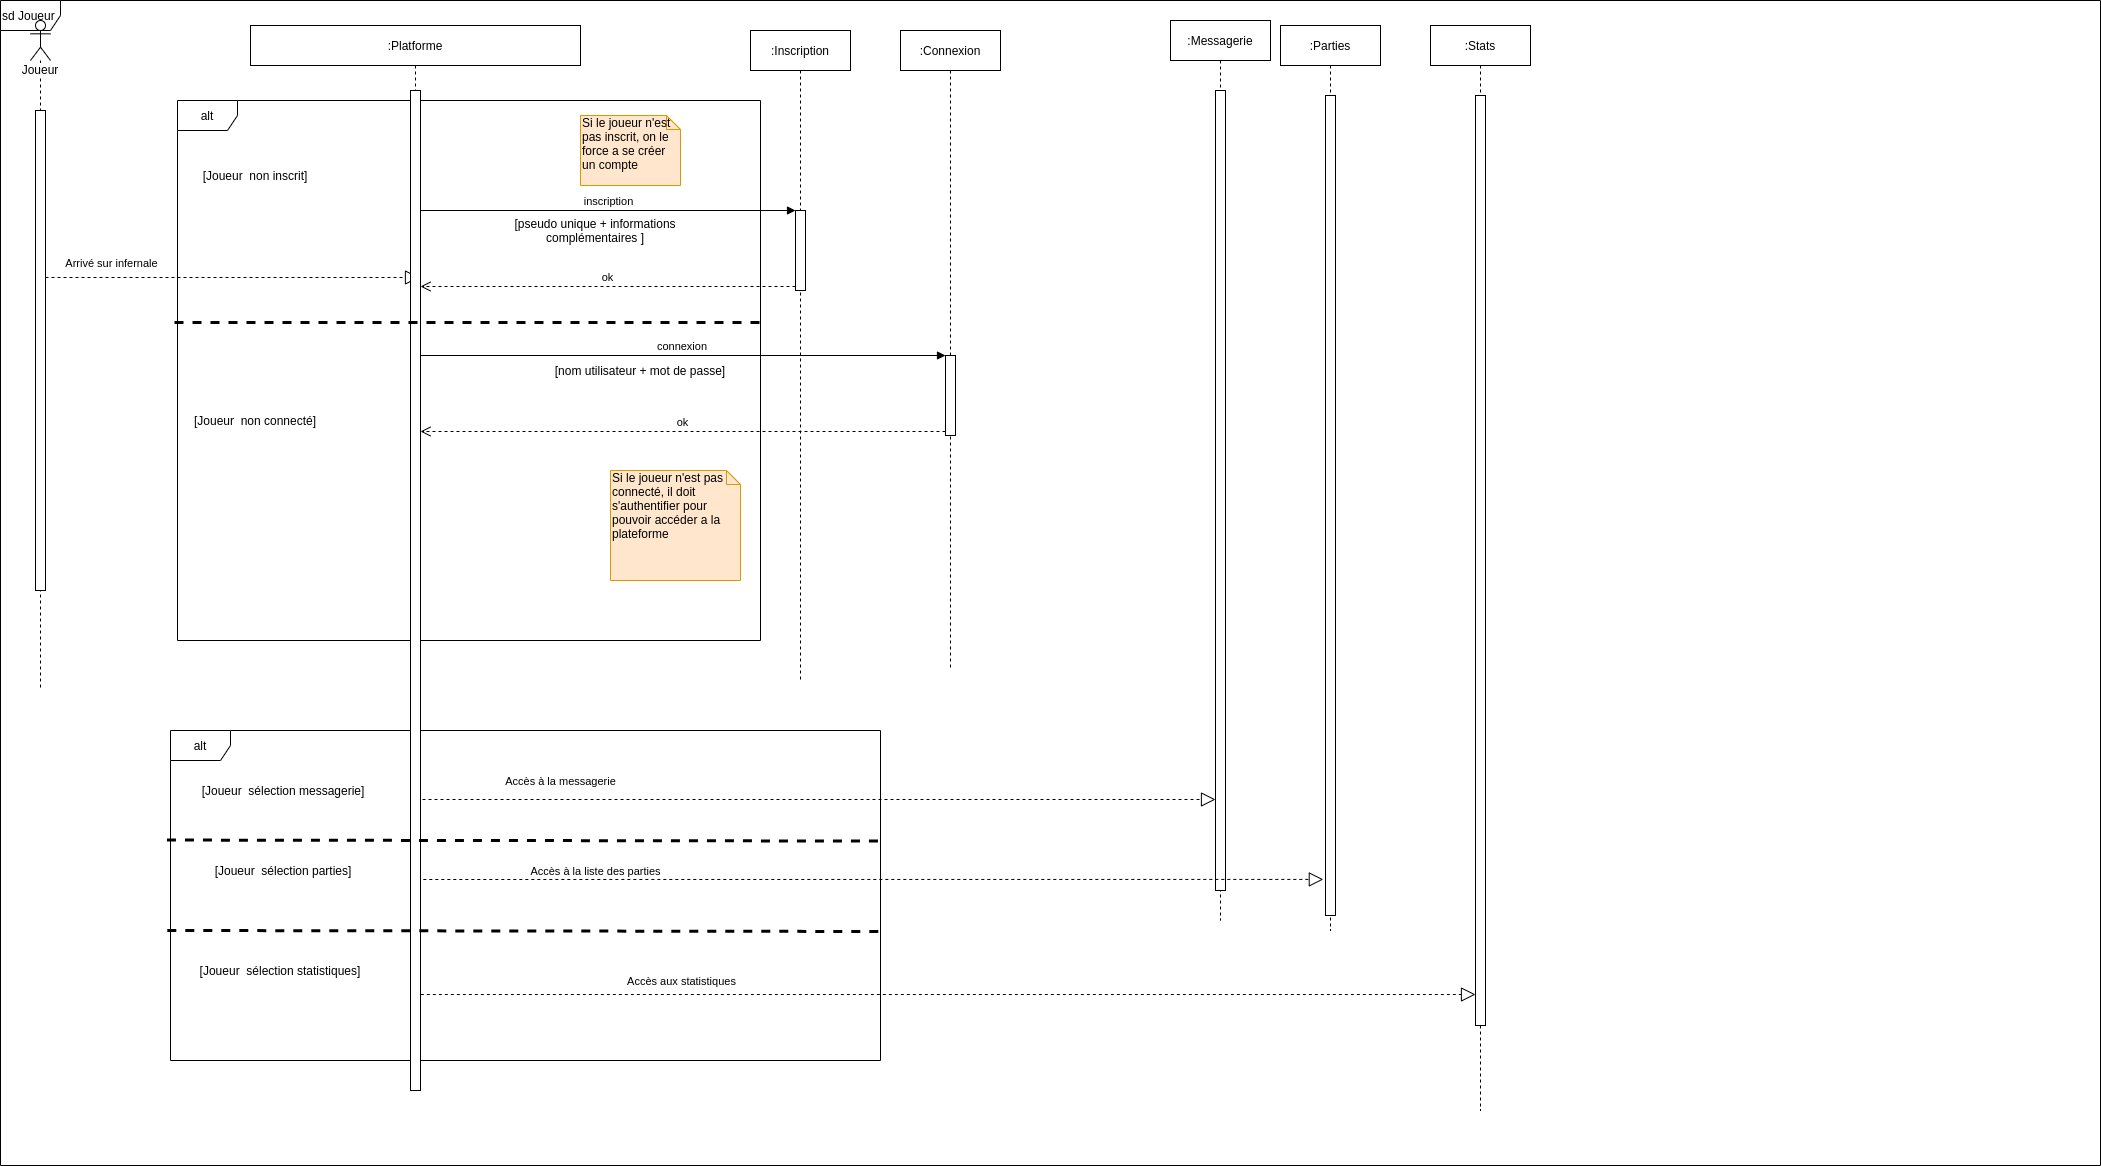

The diagram above was exported from draw.io. Its source (the exported page's mxGraphModel, read from the mxfile embedded in the PNG):
<mxGraphModel dx="2062" dy="1124" grid="1" gridSize="10" guides="1" tooltips="1" connect="1" arrows="1" fold="1" page="1" pageScale="1" pageWidth="827" pageHeight="1169" math="0" shadow="0">
  <root>
    <mxCell id="0" />
    <mxCell id="1" parent="0" />
    <mxCell id="iO2C5YBfbwjkzMHbX_t3-1" value="sd Joueur&amp;nbsp;" style="shape=umlFrame;whiteSpace=wrap;html=1;" parent="1" vertex="1">
      <mxGeometry x="40" y="130" width="2100" height="1165" as="geometry" />
    </mxCell>
    <mxCell id="iO2C5YBfbwjkzMHbX_t3-29" value="alt" style="shape=umlFrame;whiteSpace=wrap;html=1;" parent="1" vertex="1">
      <mxGeometry x="210" y="860" width="710" height="330" as="geometry" />
    </mxCell>
    <mxCell id="iO2C5YBfbwjkzMHbX_t3-2" value="Joueur&lt;br&gt;" style="shape=umlLifeline;participant=umlActor;perimeter=lifelinePerimeter;whiteSpace=wrap;html=1;container=1;collapsible=0;recursiveResize=0;verticalAlign=top;spacingTop=36;labelBackgroundColor=#ffffff;outlineConnect=0;" parent="1" vertex="1">
      <mxGeometry x="70" y="150" width="20" height="670" as="geometry" />
    </mxCell>
    <mxCell id="iO2C5YBfbwjkzMHbX_t3-7" value="" style="html=1;points=[];perimeter=orthogonalPerimeter;" parent="iO2C5YBfbwjkzMHbX_t3-2" vertex="1">
      <mxGeometry x="5" y="90" width="10" height="480" as="geometry" />
    </mxCell>
    <mxCell id="iO2C5YBfbwjkzMHbX_t3-3" value=":Platforme&lt;br&gt;" style="shape=umlLifeline;perimeter=lifelinePerimeter;whiteSpace=wrap;html=1;container=1;collapsible=0;recursiveResize=0;outlineConnect=0;" parent="1" vertex="1">
      <mxGeometry x="290" y="155" width="330" height="650" as="geometry" />
    </mxCell>
    <mxCell id="iO2C5YBfbwjkzMHbX_t3-8" value="" style="endArrow=block;dashed=1;endFill=0;endSize=12;html=1;entryX=0.9;entryY=0.187;entryDx=0;entryDy=0;entryPerimeter=0;" parent="1" source="iO2C5YBfbwjkzMHbX_t3-7" target="iO2C5YBfbwjkzMHbX_t3-6" edge="1">
      <mxGeometry width="160" relative="1" as="geometry">
        <mxPoint x="110" y="340" as="sourcePoint" />
        <mxPoint x="270" y="340" as="targetPoint" />
      </mxGeometry>
    </mxCell>
    <mxCell id="iO2C5YBfbwjkzMHbX_t3-9" value="Arrivé sur infernale" style="edgeLabel;html=1;align=center;verticalAlign=middle;resizable=0;points=[];" parent="iO2C5YBfbwjkzMHbX_t3-8" vertex="1" connectable="0">
      <mxGeometry x="-0.7531" relative="1" as="geometry">
        <mxPoint x="19.17" y="-14.4" as="offset" />
      </mxGeometry>
    </mxCell>
    <mxCell id="iO2C5YBfbwjkzMHbX_t3-4" value="alt" style="shape=umlFrame;whiteSpace=wrap;html=1;" parent="1" vertex="1">
      <mxGeometry x="217" y="230" width="583" height="540" as="geometry" />
    </mxCell>
    <mxCell id="iO2C5YBfbwjkzMHbX_t3-5" value="[Joueur&amp;nbsp; non inscrit]" style="text;html=1;strokeColor=none;fillColor=none;align=center;verticalAlign=middle;whiteSpace=wrap;rounded=0;" parent="1" vertex="1">
      <mxGeometry x="230" y="295" width="130" height="20" as="geometry" />
    </mxCell>
    <mxCell id="iO2C5YBfbwjkzMHbX_t3-6" value="" style="html=1;points=[];perimeter=orthogonalPerimeter;" parent="1" vertex="1">
      <mxGeometry x="450" y="220" width="10" height="1000" as="geometry" />
    </mxCell>
    <mxCell id="iO2C5YBfbwjkzMHbX_t3-11" value="inscription" style="html=1;verticalAlign=bottom;endArrow=block;entryX=0;entryY=0;" parent="1" source="iO2C5YBfbwjkzMHbX_t3-6" target="iO2C5YBfbwjkzMHbX_t3-10" edge="1">
      <mxGeometry relative="1" as="geometry">
        <mxPoint x="490" y="340" as="sourcePoint" />
      </mxGeometry>
    </mxCell>
    <mxCell id="iO2C5YBfbwjkzMHbX_t3-12" value="ok" style="html=1;verticalAlign=bottom;endArrow=open;dashed=1;endSize=8;exitX=0;exitY=0.95;" parent="1" source="iO2C5YBfbwjkzMHbX_t3-10" target="iO2C5YBfbwjkzMHbX_t3-6" edge="1">
      <mxGeometry relative="1" as="geometry">
        <mxPoint x="490" y="416" as="targetPoint" />
      </mxGeometry>
    </mxCell>
    <mxCell id="iO2C5YBfbwjkzMHbX_t3-13" value="[Joueur&amp;nbsp; non connecté]" style="text;html=1;strokeColor=none;fillColor=none;align=center;verticalAlign=middle;whiteSpace=wrap;rounded=0;" parent="1" vertex="1">
      <mxGeometry x="230" y="540" width="130" height="20" as="geometry" />
    </mxCell>
    <mxCell id="iO2C5YBfbwjkzMHbX_t3-14" value="" style="endArrow=none;dashed=1;html=1;entryX=1.002;entryY=0.411;entryDx=0;entryDy=0;entryPerimeter=0;strokeWidth=3;" parent="1" target="iO2C5YBfbwjkzMHbX_t3-4" edge="1">
      <mxGeometry width="50" height="50" relative="1" as="geometry">
        <mxPoint x="214" y="452" as="sourcePoint" />
        <mxPoint x="580" y="455" as="targetPoint" />
      </mxGeometry>
    </mxCell>
    <mxCell id="iO2C5YBfbwjkzMHbX_t3-16" value="connexion&amp;nbsp;" style="html=1;verticalAlign=bottom;endArrow=block;entryX=0;entryY=0;" parent="1" source="iO2C5YBfbwjkzMHbX_t3-6" target="iO2C5YBfbwjkzMHbX_t3-15" edge="1">
      <mxGeometry relative="1" as="geometry">
        <mxPoint x="460" y="490" as="sourcePoint" />
      </mxGeometry>
    </mxCell>
    <mxCell id="iO2C5YBfbwjkzMHbX_t3-17" value="ok" style="html=1;verticalAlign=bottom;endArrow=open;dashed=1;endSize=8;exitX=0;exitY=0.95;" parent="1" source="iO2C5YBfbwjkzMHbX_t3-15" target="iO2C5YBfbwjkzMHbX_t3-6" edge="1">
      <mxGeometry relative="1" as="geometry">
        <mxPoint x="460" y="566" as="targetPoint" />
      </mxGeometry>
    </mxCell>
    <mxCell id="iO2C5YBfbwjkzMHbX_t3-18" value="Si le joueur n'est pas inscrit, on le force a se créer un compte" style="shape=note;whiteSpace=wrap;html=1;size=14;verticalAlign=top;align=left;spacingTop=-6;fillColor=#ffe6cc;strokeColor=#d79b00;" parent="1" vertex="1">
      <mxGeometry x="620" y="245" width="100" height="70" as="geometry" />
    </mxCell>
    <mxCell id="iO2C5YBfbwjkzMHbX_t3-19" value="Si le joueur n'est pas connecté, il doit s'authentifier pour pouvoir accéder a la plateforme" style="shape=note;whiteSpace=wrap;html=1;size=14;verticalAlign=top;align=left;spacingTop=-6;fillColor=#ffe6cc;strokeColor=#d79b00;" parent="1" vertex="1">
      <mxGeometry x="650" y="600" width="130" height="110" as="geometry" />
    </mxCell>
    <mxCell id="iO2C5YBfbwjkzMHbX_t3-20" value=":Inscription&lt;br&gt;" style="shape=umlLifeline;perimeter=lifelinePerimeter;whiteSpace=wrap;html=1;container=1;collapsible=0;recursiveResize=0;outlineConnect=0;" parent="1" vertex="1">
      <mxGeometry x="790" y="160" width="100" height="650" as="geometry" />
    </mxCell>
    <mxCell id="iO2C5YBfbwjkzMHbX_t3-10" value="" style="html=1;points=[];perimeter=orthogonalPerimeter;" parent="iO2C5YBfbwjkzMHbX_t3-20" vertex="1">
      <mxGeometry x="45" y="180" width="10" height="80" as="geometry" />
    </mxCell>
    <mxCell id="iO2C5YBfbwjkzMHbX_t3-21" value="[pseudo unique +&amp;nbsp;&lt;span style=&quot;text-align: left&quot;&gt;informations complémentaires&lt;/span&gt;&lt;span&gt;&amp;nbsp;]&lt;/span&gt;" style="text;html=1;strokeColor=none;fillColor=none;align=center;verticalAlign=middle;whiteSpace=wrap;rounded=0;" parent="1" vertex="1">
      <mxGeometry x="520" y="350" width="230" height="20" as="geometry" />
    </mxCell>
    <mxCell id="iO2C5YBfbwjkzMHbX_t3-22" value=":Connexion" style="shape=umlLifeline;perimeter=lifelinePerimeter;whiteSpace=wrap;html=1;container=1;collapsible=0;recursiveResize=0;outlineConnect=0;" parent="1" vertex="1">
      <mxGeometry x="940" y="160" width="100" height="640" as="geometry" />
    </mxCell>
    <mxCell id="iO2C5YBfbwjkzMHbX_t3-15" value="" style="html=1;points=[];perimeter=orthogonalPerimeter;" parent="iO2C5YBfbwjkzMHbX_t3-22" vertex="1">
      <mxGeometry x="45" y="325" width="10" height="80" as="geometry" />
    </mxCell>
    <mxCell id="iO2C5YBfbwjkzMHbX_t3-23" value="[nom utilisateur + mot de passe]" style="text;html=1;strokeColor=none;fillColor=none;align=center;verticalAlign=middle;whiteSpace=wrap;rounded=0;" parent="1" vertex="1">
      <mxGeometry x="570" y="490" width="220" height="20" as="geometry" />
    </mxCell>
    <mxCell id="iO2C5YBfbwjkzMHbX_t3-24" value=":Messagerie" style="shape=umlLifeline;perimeter=lifelinePerimeter;whiteSpace=wrap;html=1;container=1;collapsible=0;recursiveResize=0;outlineConnect=0;" parent="1" vertex="1">
      <mxGeometry x="1210" y="150" width="100" height="900" as="geometry" />
    </mxCell>
    <mxCell id="iO2C5YBfbwjkzMHbX_t3-28" value="" style="html=1;points=[];perimeter=orthogonalPerimeter;" parent="iO2C5YBfbwjkzMHbX_t3-24" vertex="1">
      <mxGeometry x="45" y="70" width="10" height="800" as="geometry" />
    </mxCell>
    <mxCell id="iO2C5YBfbwjkzMHbX_t3-25" value=":Stats" style="shape=umlLifeline;perimeter=lifelinePerimeter;whiteSpace=wrap;html=1;container=1;collapsible=0;recursiveResize=0;outlineConnect=0;" parent="1" vertex="1">
      <mxGeometry x="1470" y="155" width="100" height="1085" as="geometry" />
    </mxCell>
    <mxCell id="iO2C5YBfbwjkzMHbX_t3-39" value="" style="html=1;points=[];perimeter=orthogonalPerimeter;" parent="iO2C5YBfbwjkzMHbX_t3-25" vertex="1">
      <mxGeometry x="45" y="70" width="10" height="930" as="geometry" />
    </mxCell>
    <mxCell id="iO2C5YBfbwjkzMHbX_t3-26" value=":Parties" style="shape=umlLifeline;perimeter=lifelinePerimeter;whiteSpace=wrap;html=1;container=1;collapsible=0;recursiveResize=0;outlineConnect=0;" parent="1" vertex="1">
      <mxGeometry x="1320" y="155" width="100" height="905" as="geometry" />
    </mxCell>
    <mxCell id="iO2C5YBfbwjkzMHbX_t3-38" value="" style="html=1;points=[];perimeter=orthogonalPerimeter;" parent="iO2C5YBfbwjkzMHbX_t3-26" vertex="1">
      <mxGeometry x="45" y="70" width="10" height="820" as="geometry" />
    </mxCell>
    <mxCell id="iO2C5YBfbwjkzMHbX_t3-30" value="[Joueur&amp;nbsp; sélection messagerie]" style="text;html=1;strokeColor=none;fillColor=none;align=center;verticalAlign=middle;whiteSpace=wrap;rounded=0;" parent="1" vertex="1">
      <mxGeometry x="233" y="910" width="180" height="20" as="geometry" />
    </mxCell>
    <mxCell id="iO2C5YBfbwjkzMHbX_t3-31" value="[Joueur&amp;nbsp; sélection parties]" style="text;html=1;strokeColor=none;fillColor=none;align=center;verticalAlign=middle;whiteSpace=wrap;rounded=0;" parent="1" vertex="1">
      <mxGeometry x="233" y="990" width="180" height="20" as="geometry" />
    </mxCell>
    <mxCell id="iO2C5YBfbwjkzMHbX_t3-32" value="[Joueur&amp;nbsp; sélection statistiques]" style="text;html=1;strokeColor=none;fillColor=none;align=center;verticalAlign=middle;whiteSpace=wrap;rounded=0;" parent="1" vertex="1">
      <mxGeometry x="230" y="1090" width="180" height="20" as="geometry" />
    </mxCell>
    <mxCell id="iO2C5YBfbwjkzMHbX_t3-33" value="" style="endArrow=block;dashed=1;endFill=0;endSize=12;html=1;strokeWidth=1;exitX=1.2;exitY=0.709;exitDx=0;exitDy=0;exitPerimeter=0;" parent="1" source="iO2C5YBfbwjkzMHbX_t3-6" target="iO2C5YBfbwjkzMHbX_t3-28" edge="1">
      <mxGeometry width="160" relative="1" as="geometry">
        <mxPoint x="580" y="930" as="sourcePoint" />
        <mxPoint x="645" y="930" as="targetPoint" />
      </mxGeometry>
    </mxCell>
    <mxCell id="iO2C5YBfbwjkzMHbX_t3-41" value="Accès à la messagerie" style="edgeLabel;html=1;align=center;verticalAlign=middle;resizable=0;points=[];" parent="iO2C5YBfbwjkzMHbX_t3-33" vertex="1" connectable="0">
      <mxGeometry x="-0.7373" relative="1" as="geometry">
        <mxPoint x="33.83" y="-19" as="offset" />
      </mxGeometry>
    </mxCell>
    <mxCell id="iO2C5YBfbwjkzMHbX_t3-36" value="" style="endArrow=none;dashed=1;html=1;strokeWidth=3;entryX=1.004;entryY=0.335;entryDx=0;entryDy=0;entryPerimeter=0;exitX=-0.005;exitY=0.332;exitDx=0;exitDy=0;exitPerimeter=0;" parent="1" source="iO2C5YBfbwjkzMHbX_t3-29" target="iO2C5YBfbwjkzMHbX_t3-29" edge="1">
      <mxGeometry width="50" height="50" relative="1" as="geometry">
        <mxPoint x="730" y="1140" as="sourcePoint" />
        <mxPoint x="780" y="1090" as="targetPoint" />
      </mxGeometry>
    </mxCell>
    <mxCell id="iO2C5YBfbwjkzMHbX_t3-37" value="" style="endArrow=none;dashed=1;html=1;strokeWidth=3;entryX=1.004;entryY=0.335;entryDx=0;entryDy=0;entryPerimeter=0;exitX=-0.005;exitY=0.332;exitDx=0;exitDy=0;exitPerimeter=0;" parent="1" edge="1">
      <mxGeometry width="50" height="50" relative="1" as="geometry">
        <mxPoint x="206.79999999999984" y="1060.0000000000005" as="sourcePoint" />
        <mxPoint x="923.19" y="1060.99" as="targetPoint" />
      </mxGeometry>
    </mxCell>
    <mxCell id="iO2C5YBfbwjkzMHbX_t3-40" value="" style="endArrow=block;dashed=1;endFill=0;endSize=12;html=1;strokeWidth=1;exitX=1.283;exitY=0.789;exitDx=0;exitDy=0;exitPerimeter=0;entryX=-0.217;entryY=0.956;entryDx=0;entryDy=0;entryPerimeter=0;" parent="1" source="iO2C5YBfbwjkzMHbX_t3-6" target="iO2C5YBfbwjkzMHbX_t3-38" edge="1">
      <mxGeometry width="160" relative="1" as="geometry">
        <mxPoint x="500" y="1010" as="sourcePoint" />
        <mxPoint x="660" y="1010" as="targetPoint" />
      </mxGeometry>
    </mxCell>
    <mxCell id="iO2C5YBfbwjkzMHbX_t3-42" value="Accès à la liste des parties" style="edgeLabel;html=1;align=center;verticalAlign=middle;resizable=0;points=[];" parent="iO2C5YBfbwjkzMHbX_t3-40" vertex="1" connectable="0">
      <mxGeometry x="-0.6167" y="1" relative="1" as="geometry">
        <mxPoint x="-0.33" y="-7.98" as="offset" />
      </mxGeometry>
    </mxCell>
    <mxCell id="iO2C5YBfbwjkzMHbX_t3-43" value="" style="endArrow=block;dashed=1;endFill=0;endSize=12;html=1;strokeWidth=1;exitX=1.033;exitY=0.904;exitDx=0;exitDy=0;exitPerimeter=0;" parent="1" source="iO2C5YBfbwjkzMHbX_t3-6" target="iO2C5YBfbwjkzMHbX_t3-39" edge="1">
      <mxGeometry width="160" relative="1" as="geometry">
        <mxPoint x="530" y="1130" as="sourcePoint" />
        <mxPoint x="690" y="1130" as="targetPoint" />
      </mxGeometry>
    </mxCell>
    <mxCell id="iO2C5YBfbwjkzMHbX_t3-44" value="Accès aux statistiques" style="edgeLabel;html=1;align=center;verticalAlign=middle;resizable=0;points=[];" parent="iO2C5YBfbwjkzMHbX_t3-43" vertex="1" connectable="0">
      <mxGeometry x="-0.5069" y="3" relative="1" as="geometry">
        <mxPoint x="-0.33" y="-11" as="offset" />
      </mxGeometry>
    </mxCell>
  </root>
</mxGraphModel>